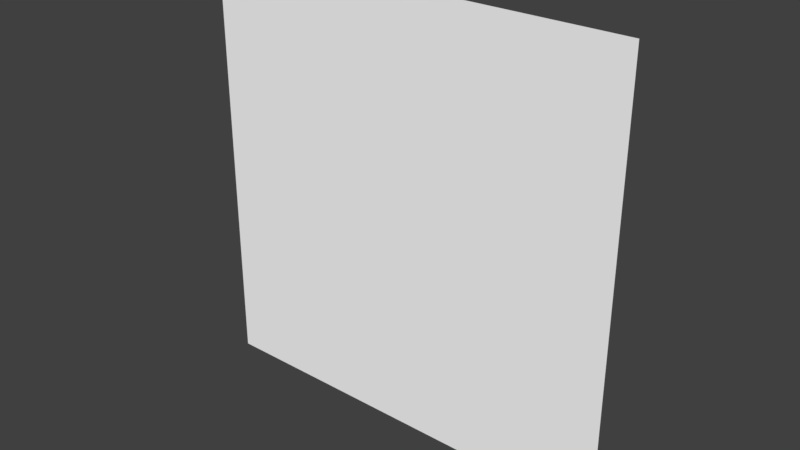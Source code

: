 # Source: plane.blend  (saved by Blender 2.78.0; exported with 4.5.12 LTS)
import bpy
from mathutils import Matrix  # noqa: F401  (used for matrix-valued properties, if any)

bpy.ops.wm.read_factory_settings(use_empty=True)
scene = bpy.context.scene
scene.name = 'Scene'

# ---- collections
col_collection_1 = bpy.data.collections.new('Collection 1'); scene.collection.children.link(col_collection_1)

# ---- materials (node trees are filled in below, after node groups)
mat_floor = bpy.data.materials.new('Floor')
mat_floor.alpha_threshold = 0.0
mat_floor.use_transparent_shadow = False
mat_floor.diffuse_color = (1.0, 1.0, 1.0, 1.0)
mat_floor.specular_color = (1.0, 0.0, 0.0)
mat_floor.roughness = 0.5

# ---- material node trees

# ---- world
world_world = bpy.data.worlds.new('World'); scene.world = world_world
world_world.color = (0.05088, 0.05088, 0.05088)
world_world.use_sun_shadow = False
world_world.sun_shadow_jitter_overblur = 0.0
world_world.cycles.sampling_method = 'MANUAL'

# ---- meshes
me_plane = bpy.data.meshes.new('Plane')
me_plane.from_pydata([(-20.0, 0.0, 20.0), (20.0, 0.0, 20.0), (-20.0, 0.0, -20.0), (20.0, 0.0, -20.0)], [], [(0, 1, 3, 2)])
_uv = me_plane.uv_layers.new(name='UVMap')
_uv.uv.foreach_set('vector', [0.5, 0.5, 10.5, 0.5, 10.5, -9.5, 0.5, -9.5])
me_plane.materials.append(mat_floor)
me_plane.use_remesh_preserve_volume = False
me_plane.use_remesh_preserve_attributes = False
me_plane.use_mirror_vertex_groups = False
me_plane.update()

# ---- objects
ob_plane = bpy.data.objects.new('Plane', me_plane)

# ---- transforms, parenting, visibility, modifiers, constraints
ob_plane.location = (0.0, 0.0, 0.0)
ob_plane.lineart.crease_threshold = 0.0

# ---- collection membership
col_collection_1.objects.link(ob_plane)

# ---- scene / render settings (as saved in the file)
scene.frame_start = 1; scene.frame_end = 250; scene.frame_set(1)
scene.render.engine = 'BLENDER_EEVEE_NEXT'
scene.render.resolution_percentage = 50
scene.render.dither_intensity = 0.0
scene.cycles.use_denoising = False
scene.cycles.samples = 128
scene.cycles.sampling_pattern = 'TABULATED_SOBOL'
scene.cycles.light_sampling_threshold = 0.0
scene.cycles.use_adaptive_sampling = False
scene.cycles.use_light_tree = False
scene.cycles.blur_glossy = 0.0
scene.cycles.sample_clamp_indirect = 0.0
scene.view_settings.view_transform = 'Standard'
bpy.context.view_layer.update()

# ---- added for rendering (the .blend has no active camera and no usable light): camera, sun
cam_auto = bpy.data.cameras.new('AutoCamera')
cam_auto.lens = 50.0
cam_auto.sensor_width = 36.0
cam_auto.clip_end = 1000.0
ob_auto_camera = bpy.data.objects.new('AutoCamera', cam_auto)
scene.collection.objects.link(ob_auto_camera)
ob_auto_camera.location = (52.3386, -62.8063, 41.8709)
ob_auto_camera.rotation_euler = (1.09748, -7.21219e-08, 0.694738)
scene.camera = ob_auto_camera
light_auto_sun = bpy.data.lights.new('AutoSun', 'SUN')
light_auto_sun.energy = 3.0
light_auto_sun.angle = 0.0523599
ob_auto_sun = bpy.data.objects.new('AutoSun', light_auto_sun)
scene.collection.objects.link(ob_auto_sun)
ob_auto_sun.rotation_euler = (0.872665, 0.174533, 0.523599)
bpy.context.view_layer.update()
